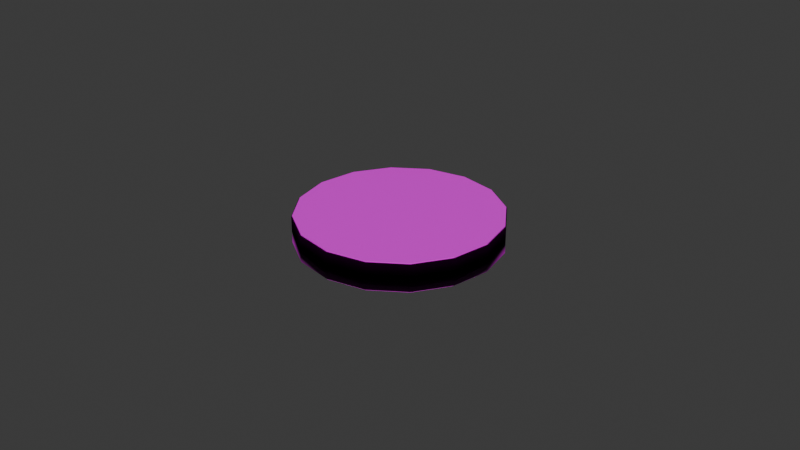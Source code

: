 # Source: coin.blend  (saved by Blender 4.4.32; exported with 4.5.12 LTS)
import bpy
from mathutils import Matrix  # noqa: F401  (used for matrix-valued properties, if any)

bpy.ops.wm.read_factory_settings(use_empty=True)
scene = bpy.context.scene
scene.name = 'Scene'

# ---- collections
col_collection = bpy.data.collections.new('Collection'); scene.collection.children.link(col_collection)

# ---- images (referenced by path relative to the original .blend; pixels are not part of the script)
import os
ASSET_DIR = os.environ.get("B2B_ASSET_DIR", "")  # directory of the original .blend (textures are referenced by path, not embedded)
HERE = os.path.dirname(os.path.abspath(__file__))  # packed textures are extracted next to this script under _unpacked/

def load_image(name, relpath, width, height, colorspace="sRGB"):
    """Load a texture the original file referenced (path relative to the .blend, or extracted next to this script)."""
    p = next((c for c in (os.path.join(HERE, relpath), os.path.join(ASSET_DIR, relpath)) if relpath and os.path.exists(c)), "")
    if p:
        img = bpy.data.images.load(p, check_existing=True)
        img.name = name
    else:  # same state as the original file: an image datablock whose file is absent (Cycles renders it pink)
        img = bpy.data.images.new(name, width, height)
        img.source = "FILE"
        img.filepath = "//" + (relpath or name)
    img.colorspace_settings.name = colorspace
    return img
img_coin_1_png = load_image('coin_1.png', 'coin_1.png', 1024, 1024, 'sRGB')
img_coin_2_png = load_image('coin_2.png', 'coin_2.png', 1024, 1024, 'sRGB')

# ---- materials (node trees are filled in below, after node groups)
mat_c_1 = bpy.data.materials.new('c_1')
mat_c_2 = bpy.data.materials.new('c_2')

# ---- material node trees
mat_c_1.use_nodes = True; mat_c_1.node_tree.nodes.clear()
_N = mat_c_1.node_tree.nodes; _L = mat_c_1.node_tree.links
n0 = _N.new('ShaderNodeBsdfPrincipled'); n0.name = 'Principled BSDF'; n0.location = (10, 300)
n1 = _N.new('ShaderNodeOutputMaterial'); n1.name = 'Material Output'; n1.location = (300, 300)
n2 = _N.new('ShaderNodeTexImage'); n2.name = 'Image Texture'; n2.location = (-280, 280)
n2.image = img_coin_1_png
_L.new(n0.outputs[0], n1.inputs[0])
_L.new(n2.outputs[0], n0.inputs[0])
n1.is_active_output = True
mat_c_2.use_nodes = True; mat_c_2.node_tree.nodes.clear()
_N = mat_c_2.node_tree.nodes; _L = mat_c_2.node_tree.links
n0 = _N.new('ShaderNodeBsdfPrincipled'); n0.name = 'Principled BSDF'; n0.location = (10, 300)
n1 = _N.new('ShaderNodeOutputMaterial'); n1.name = 'Material Output'; n1.location = (300, 300)
n2 = _N.new('ShaderNodeTexImage'); n2.name = 'Image Texture'; n2.location = (-280, 280)
n2.image = img_coin_2_png
_L.new(n0.outputs[0], n1.inputs[0])
_L.new(n2.outputs[0], n0.inputs[0])
n1.is_active_output = True

# ---- world
world_world = bpy.data.worlds.new('World'); scene.world = world_world
world_world.use_nodes = True; world_world.node_tree.nodes.clear()
_N = world_world.node_tree.nodes; _L = world_world.node_tree.links
n0 = _N.new('ShaderNodeOutputWorld'); n0.name = 'World Output'; n0.location = (300, 300)
n1 = _N.new('ShaderNodeBackground'); n1.name = 'Background'; n1.location = (10, 300)
n1.inputs[0].default_value = (0.05088, 0.05088, 0.05088, 1.0)
_L.new(n1.outputs[0], n0.inputs[0])
n0.is_active_output = True
world_world.color = (0.05088, 0.05088, 0.05088)
world_world.sun_shadow_jitter_overblur = 0.0

# ---- meshes
me_coin = bpy.data.meshes.new('coin')
me_coin.from_pydata([(0.0315, 0.0042, 0.0), (0.0291, 0.0042, 0.01206), (0.02227, 0.0042, 0.02227), (0.01206, 0.0042, 0.0291), (0.0, 0.0042, 0.0315), (-0.01206, 0.0042, 0.0291), (-0.02227, 0.0042, 0.02227), (-0.0291, 0.0042, 0.01206), (-0.0315, 0.0042, 0.0), (-0.0291, 0.0042, -0.01206), (-0.02227, 0.0042, -0.02227), (-0.01206, 0.0042, -0.0291), (0.0, 0.0042, -0.0315), (0.01206, 0.0042, -0.0291), (0.02227, 0.0042, -0.02227), (0.0291, 0.0042, -0.01206), (0.0315, -0.0042, 0.0), (0.0291, -0.0042, 0.01206), (0.02227, -0.0042, 0.02227), (0.01206, -0.0042, 0.0291), (0.0, -0.0042, 0.0315), (-0.01206, -0.0042, 0.0291), (-0.02227, -0.0042, 0.02227), (-0.0291, -0.0042, 0.01206), (-0.0315, -0.0042, 0.0), (-0.0291, -0.0042, -0.01206), (-0.02227, -0.0042, -0.02227), (-0.01206, -0.0042, -0.0291), (0.0, -0.0042, -0.0315), (0.01206, -0.0042, -0.0291), (0.02227, -0.0042, -0.02227), (0.0291, -0.0042, -0.01206), (0.0, 0.0042, 0.0), (0.0, -0.0042, 0.0)], [], [(0, 32, 1), (1, 32, 2), (2, 32, 3), (3, 32, 4), (4, 32, 5), (5, 32, 6), (6, 32, 7), (7, 32, 8), (8, 32, 9), (9, 32, 10), (10, 32, 11), (11, 32, 12), (12, 32, 13), (13, 32, 14), (14, 32, 15), (15, 32, 0), (33, 16, 17), (33, 17, 18), (33, 18, 19), (33, 19, 20), (33, 20, 21), (33, 21, 22), (33, 22, 23), (33, 23, 24), (33, 24, 25), (33, 25, 26), (33, 26, 27), (33, 27, 28), (33, 28, 29), (33, 29, 30), (33, 30, 31), (33, 31, 16), (0, 1, 17, 16), (1, 2, 18, 17), (2, 3, 19, 18), (3, 4, 20, 19), (4, 5, 21, 20), (5, 6, 22, 21), (6, 7, 23, 22), (7, 8, 24, 23), (8, 9, 25, 24), (9, 10, 26, 25), (10, 11, 27, 26), (11, 12, 28, 27), (12, 13, 29, 28), (13, 14, 30, 29), (14, 15, 31, 30), (15, 0, 16, 31)])
me_coin.polygons.foreach_set('use_smooth', [True] * 48)
me_coin.polygons.foreach_set('material_index', [0, 0, 0, 0, 0, 0, 0, 0, 0, 0, 0, 0, 0, 0, 0, 0, 1, 1, 1, 1, 1, 1, 1, 1, 1, 1, 1, 1, 1, 1, 1, 1, 0, 0, 0, 0, 0, 0, 0, 0, 0, 0, 0, 0, 0, 0, 0, 0])
_uv = me_coin.uv_layers.new(name='UVMap')
_uv.uv.foreach_set('vector', [0.929, 0.5124, 0.5279, 0.5124, 0.8985, 0.6659, 0.8985, 0.6659, 0.5279, 0.5124, 0.8115, 0.796, 0.8115, 0.796, 0.5279, 0.5124, 0.6814, 0.883, 0.6814, 0.883, 0.5279, 0.5124, 0.5279, 0.9135, 0.5279, 0.9135, 0.5279, 0.5124, 0.3744, 0.883, 0.3744, 0.883, 0.5279, 0.5124, 0.2443, 0.796, 0.2443, 0.796, 0.5279, 0.5124, 0.1573, 0.6659, 0.1573, 0.6659, 0.5279, 0.5124, 0.1268, 0.5124, 0.1268, 0.5124, 0.5279, 0.5124, 0.1573, 0.3589, 0.1573, 0.3589, 0.5279, 0.5124, 0.2443, 0.2288, 0.2443, 0.2288, 0.5279, 0.5124, 0.3744, 0.1418, 0.3744, 0.1418, 0.5279, 0.5124, 0.5279, 0.1113, 0.5279, 0.1113, 0.5279, 0.5124, 0.6814, 0.1418, 0.6814, 0.1418, 0.5279, 0.5124, 0.8115, 0.2288, 0.8115, 0.2288, 0.5279, 0.5124, 0.8985, 0.3589, 0.8985, 0.3589, 0.5279, 0.5124, 0.929, 0.5124, 0.5527, 0.4876, 0.9337, 0.4876, 0.9047, 0.6334, 0.5527, 0.4876, 0.9047, 0.6334, 0.8221, 0.757, 0.5527, 0.4876, 0.8221, 0.757, 0.6985, 0.8396, 0.5527, 0.4876, 0.6985, 0.8396, 0.5527, 0.8686, 0.5527, 0.4876, 0.5527, 0.8686, 0.4069, 0.8396, 0.5527, 0.4876, 0.4069, 0.8396, 0.2833, 0.757, 0.5527, 0.4876, 0.2833, 0.757, 0.2007, 0.6334, 0.5527, 0.4876, 0.2007, 0.6334, 0.1717, 0.4876, 0.5527, 0.4876, 0.1717, 0.4876, 0.2007, 0.3418, 0.5527, 0.4876, 0.2007, 0.3418, 0.2833, 0.2182, 0.5527, 0.4876, 0.2833, 0.2182, 0.4069, 0.1356, 0.5527, 0.4876, 0.4069, 0.1356, 0.5527, 0.1066, 0.5527, 0.4876, 0.5527, 0.1066, 0.6985, 0.1356, 0.5527, 0.4876, 0.6985, 0.1356, 0.8221, 0.2182, 0.5527, 0.4876, 0.8221, 0.2182, 0.9047, 0.3418, 0.5527, 0.4876, 0.9047, 0.3418, 0.9337, 0.4876, 0.0291, 0.06891, 0.0869, 0.06891, 0.0869, 0.01877, 0.0291, 0.01877, 0.0869, 0.06891, 0.1447, 0.06891, 0.1447, 0.01877, 0.0869, 0.01877, 0.1447, 0.06891, 0.2025, 0.06891, 0.2025, 0.01877, 0.1447, 0.01877, 0.2025, 0.06891, 0.2603, 0.06891, 0.2603, 0.01877, 0.2025, 0.01877, 0.2603, 0.06891, 0.3181, 0.06891, 0.3181, 0.01877, 0.2603, 0.01877, 0.3181, 0.06891, 0.3759, 0.06891, 0.3759, 0.01877, 0.3181, 0.01877, 0.3759, 0.06891, 0.4337, 0.06891, 0.4337, 0.01877, 0.3759, 0.01877, 0.4337, 0.06891, 0.4915, 0.06891, 0.4915, 0.01877, 0.4337, 0.01877, 0.4915, 0.06891, 0.5493, 0.06891, 0.5493, 0.01877, 0.4915, 0.01877, 0.5493, 0.06891, 0.6071, 0.06891, 0.6071, 0.01877, 0.5493, 0.01877, 0.6071, 0.06891, 0.6649, 0.06891, 0.6649, 0.01877, 0.6071, 0.01877, 0.6649, 0.06891, 0.7227, 0.06891, 0.7227, 0.01877, 0.6649, 0.01877, 0.7227, 0.06891, 0.7805, 0.06891, 0.7805, 0.01877, 0.7227, 0.01877, 0.7805, 0.06891, 0.8383, 0.06891, 0.8383, 0.01877, 0.7805, 0.01877, 0.8383, 0.06891, 0.8961, 0.06891, 0.8961, 0.01877, 0.8383, 0.01877, 0.8961, 0.06891, 0.9539, 0.06891, 0.9539, 0.01877, 0.8961, 0.01877])
me_coin.materials.append(mat_c_1)
me_coin.materials.append(mat_c_2)
me_coin.update()
me_coin.normals_split_custom_set([tuple(v) for v in zip(*[iter([-0.5892, -0.808, -2.021e-05, 0.0001284, -1.0, -0.00031, -0.5442, -0.8081, -0.2255, -0.5442, -0.8081, -0.2255, 0.0001284, -1.0, -0.00031, -0.4165, -0.8081, -0.4166, -0.4165, -0.8081, -0.4166, 0.0001284, -1.0, -0.00031, -0.2254, -0.8081, -0.5443, -0.2254, -0.8081, -0.5443, 0.0001284, -1.0, -0.00031, -2.585e-05, -0.808, -0.5892, -2.585e-05, -0.808, -0.5892, 0.0001284, -1.0, -0.00031, 0.2255, -0.8081, -0.5443, 0.2255, -0.8081, -0.5443, 0.0001284, -1.0, -0.00031, 0.4165, -0.8081, -0.4166, 0.4165, -0.8081, -0.4166, 0.0001284, -1.0, -0.00031, 0.5442, -0.8081, -0.2255, 0.5442, -0.8081, -0.2255, 0.0001284, -1.0, -0.00031, 0.5892, -0.808, -6.623e-05, 0.5892, -0.808, -6.623e-05, 0.0001284, -1.0, -0.00031, 0.5443, -0.8081, 0.2254, 0.5443, -0.8081, 0.2254, 0.0001284, -1.0, -0.00031, 0.4166, -0.8081, 0.4165, 0.4166, -0.8081, 0.4165, 0.0001284, -1.0, -0.00031, 0.2255, -0.8081, 0.5442, 0.2255, -0.8081, 0.5442, 0.0001284, -1.0, -0.00031, 2.585e-05, -0.808, 0.5892, 2.585e-05, -0.808, 0.5892, 0.0001284, -1.0, -0.00031, -0.2255, -0.8081, 0.5442, -0.2255, -0.8081, 0.5442, 0.0001284, -1.0, -0.00031, -0.4166, -0.8081, 0.4165, -0.4166, -0.8081, 0.4165, 0.0001284, -1.0, -0.00031, -0.5443, -0.8081, 0.2254, -0.5443, -0.8081, 0.2254, 0.0001284, -1.0, -0.00031, -0.5892, -0.808, -2.021e-05, -2.989e-08, 1.0, 0.0006231, -0.7463, 0.6656, 0.00112, -0.69, 0.665, -0.2858, -2.989e-08, 1.0, 0.0006231, -0.69, 0.665, -0.2858, -0.5281, 0.665, -0.5281, -2.989e-08, 1.0, 0.0006231, -0.5281, 0.665, -0.5281, -0.2858, 0.665, -0.69, -2.989e-08, 1.0, 0.0006231, -0.2858, 0.665, -0.69, 0.0, 0.6649, -0.747, -2.989e-08, 1.0, 0.0006231, 0.0, 0.6649, -0.747, 0.2858, 0.665, -0.69, -2.989e-08, 1.0, 0.0006231, 0.2858, 0.665, -0.69, 0.5281, 0.665, -0.5281, -2.989e-08, 1.0, 0.0006231, 0.5281, 0.665, -0.5281, 0.7369, 0.6713, -0.07904, -2.989e-08, 1.0, 0.0006231, 0.7369, 0.6713, -0.07904, 0.5892, 0.808, 6.056e-05, -2.989e-08, 1.0, 0.0006231, 0.5892, 0.808, 6.056e-05, 0.5443, 0.8081, 0.2254, -2.989e-08, 1.0, 0.0006231, 0.5443, 0.8081, 0.2254, 0.4166, 0.8081, 0.4166, -2.989e-08, 1.0, 0.0006231, 0.4166, 0.8081, 0.4166, 0.2255, 0.8081, 0.5443, -2.989e-08, 1.0, 0.0006231, 0.2255, 0.8081, 0.5443, 2.021e-05, 0.808, 0.5892, -2.989e-08, 1.0, 0.0006231, 2.021e-05, 0.808, 0.5892, -0.2254, 0.8081, 0.5443, -2.989e-08, 1.0, 0.0006231, -0.2254, 0.8081, 0.5443, -0.3549, 0.6714, 0.6506, -2.989e-08, 1.0, 0.0006231, -0.3549, 0.6714, 0.6506, -0.69, 0.665, 0.2858, -2.989e-08, 1.0, 0.0006231, -0.69, 0.665, 0.2858, -0.7463, 0.6656, 0.00112, -0.5892, -0.808, -2.021e-05, -0.5442, -0.8081, -0.2255, -0.69, 0.665, -0.2858, -0.7463, 0.6656, 0.00112, -0.5442, -0.8081, -0.2255, -0.4165, -0.8081, -0.4166, -0.5281, 0.665, -0.5281, -0.69, 0.665, -0.2858, -0.4165, -0.8081, -0.4166, -0.2254, -0.8081, -0.5443, -0.2858, 0.665, -0.69, -0.5281, 0.665, -0.5281, -0.2254, -0.8081, -0.5443, -2.585e-05, -0.808, -0.5892, 0.0, 0.6649, -0.747, -0.2858, 0.665, -0.69, -2.585e-05, -0.808, -0.5892, 0.2255, -0.8081, -0.5443, 0.2858, 0.665, -0.69, 0.0, 0.6649, -0.747, 0.2255, -0.8081, -0.5443, 0.4165, -0.8081, -0.4166, 0.5281, 0.665, -0.5281, 0.2858, 0.665, -0.69, 0.4165, -0.8081, -0.4166, 0.5442, -0.8081, -0.2255, 0.7369, 0.6713, -0.07904, 0.5281, 0.665, -0.5281, 0.5442, -0.8081, -0.2255, 0.5892, -0.808, -6.623e-05, 0.5892, 0.808, 6.056e-05, 0.7369, 0.6713, -0.07904, 0.5892, -0.808, -6.623e-05, 0.5443, -0.8081, 0.2254, 0.5443, 0.8081, 0.2254, 0.5892, 0.808, 6.056e-05, 0.5443, -0.8081, 0.2254, 0.4166, -0.8081, 0.4165, 0.4166, 0.8081, 0.4166, 0.5443, 0.8081, 0.2254, 0.4166, -0.8081, 0.4165, 0.2255, -0.8081, 0.5442, 0.2255, 0.8081, 0.5443, 0.4166, 0.8081, 0.4166, 0.2255, -0.8081, 0.5442, 2.585e-05, -0.808, 0.5892, 2.021e-05, 0.808, 0.5892, 0.2255, 0.8081, 0.5443, 2.585e-05, -0.808, 0.5892, -0.2255, -0.8081, 0.5442, -0.2254, 0.8081, 0.5443, 2.021e-05, 0.808, 0.5892, -0.2255, -0.8081, 0.5442, -0.4166, -0.8081, 0.4165, -0.3549, 0.6714, 0.6506, -0.2254, 0.8081, 0.5443, -0.4166, -0.8081, 0.4165, -0.5443, -0.8081, 0.2254, -0.69, 0.665, 0.2858, -0.3549, 0.6714, 0.6506, -0.5443, -0.8081, 0.2254, -0.5892, -0.808, -2.021e-05, -0.7463, 0.6656, 0.00112, -0.69, 0.665, 0.2858])] * 3)])
me_cylinder = bpy.data.meshes.new('Cylinder')
me_cylinder.from_pydata([(9.666e-09, 0.03124, -0.004479), (9.666e-09, 0.03124, 0.004479), (0.01195, 0.02886, -0.004479), (0.01195, 0.02886, 0.004479), (0.02209, 0.02209, -0.004479), (0.02209, 0.02209, 0.004479), (0.02886, 0.01195, -0.004479), (0.02886, 0.01195, 0.004479), (0.03124, 5.8e-09, -0.004479), (0.03124, 5.8e-09, 0.004479), (0.02886, -0.01195, -0.004479), (0.02886, -0.01195, 0.004479), (0.02209, -0.02209, -0.004479), (0.02209, -0.02209, 0.004479), (0.01195, -0.02886, -0.004479), (0.01195, -0.02886, 0.004479), (9.666e-09, -0.03124, -0.004479), (9.666e-09, -0.03124, 0.004479), (-0.01195, -0.02886, -0.004479), (-0.01195, -0.02886, 0.004479), (-0.02209, -0.02209, -0.004479), (-0.02209, -0.02209, 0.004479), (-0.02886, -0.01195, -0.004479), (-0.02886, -0.01195, 0.004479), (-0.03124, 5.8e-09, -0.004479), (-0.03124, 5.8e-09, 0.004479), (-0.02886, 0.01195, -0.004479), (-0.02886, 0.01195, 0.004479), (-0.02209, 0.02209, -0.004479), (-0.02209, 0.02209, 0.004479), (-0.01195, 0.02886, -0.004479), (-0.01195, 0.02886, 0.004479)], [], [(0, 1, 3, 2), (2, 3, 5, 4), (4, 5, 7, 6), (6, 7, 9, 8), (8, 9, 11, 10), (10, 11, 13, 12), (12, 13, 15, 14), (14, 15, 17, 16), (16, 17, 19, 18), (18, 19, 21, 20), (20, 21, 23, 22), (22, 23, 25, 24), (24, 25, 27, 26), (26, 27, 29, 28), (3, 1, 31, 29, 27, 25, 23, 21, 19, 17, 15, 13, 11, 9, 7, 5), (28, 29, 31, 30), (30, 31, 1, 0), (0, 2, 4, 6, 8, 10, 12, 14, 16, 18, 20, 22, 24, 26, 28, 30)])
me_cylinder.polygons.foreach_set('material_index', [0, 0, 0, 0, 0, 0, 0, 0, 0, 0, 0, 0, 0, 0, 0, 0, 0, 1])
_uv = me_cylinder.uv_layers.new(name='UVMap')
_uv.uv.foreach_set('vector', [0.9633, 0.01822, 0.9633, 0.07421, 0.9061, 0.07421, 0.9061, 0.01822, 0.9061, 0.01822, 0.9061, 0.07421, 0.8489, 0.07421, 0.8489, 0.01822, 0.8489, 0.01822, 0.8489, 0.07421, 0.7917, 0.07421, 0.7917, 0.01822, 0.7917, 0.01822, 0.7917, 0.07421, 0.7346, 0.07421, 0.7346, 0.01822, 0.7346, 0.01822, 0.7346, 0.07421, 0.6774, 0.07421, 0.6774, 0.01822, 0.6774, 0.01822, 0.6774, 0.07421, 0.6202, 0.07421, 0.6202, 0.01822, 0.6202, 0.01822, 0.6202, 0.07421, 0.563, 0.07421, 0.563, 0.01822, 0.563, 0.01822, 0.563, 0.07421, 0.5059, 0.07421, 0.5059, 0.01822, 0.5059, 0.01822, 0.5059, 0.07421, 0.4487, 0.07421, 0.4487, 0.01822, 0.4487, 0.01822, 0.4487, 0.07421, 0.3915, 0.07421, 0.3915, 0.01822, 0.3915, 0.01822, 0.3915, 0.07421, 0.3343, 0.07421, 0.3343, 0.01822, 0.3343, 0.01822, 0.3343, 0.07421, 0.2772, 0.07421, 0.2772, 0.01822, 0.2772, 0.01822, 0.2772, 0.07421, 0.22, 0.07421, 0.22, 0.01822, 0.22, 0.01822, 0.22, 0.07421, 0.1628, 0.07421, 0.1628, 0.01822, 0.6686, 0.8699, 0.5197, 0.8995, 0.3708, 0.8699, 0.2446, 0.7856, 0.1603, 0.6593, 0.1306, 0.5104, 0.1603, 0.3615, 0.2446, 0.2353, 0.3708, 0.151, 0.5197, 0.1213, 0.6686, 0.151, 0.7949, 0.2353, 0.8792, 0.3615, 0.9088, 0.5104, 0.8792, 0.6593, 0.7949, 0.7856, 0.1628, 0.01822, 0.1628, 0.07421, 0.1056, 0.07421, 0.1056, 0.01822, 0.1056, 0.01822, 0.1056, 0.07421, 0.04844, 0.07421, 0.04844, 0.01822, 0.5605, 0.8825, 0.7122, 0.8524, 0.8407, 0.7665, 0.9266, 0.6379, 0.9567, 0.4863, 0.9266, 0.3347, 0.8407, 0.2062, 0.7122, 0.1203, 0.5605, 0.09013, 0.4089, 0.1203, 0.2804, 0.2062, 0.1945, 0.3347, 0.1643, 0.4863, 0.1945, 0.6379, 0.2804, 0.7665, 0.4089, 0.8524])
me_cylinder.materials.append(mat_c_1)
me_cylinder.materials.append(mat_c_2)
me_cylinder.update()

# ---- objects
ob_coinx = bpy.data.objects.new('coinx', me_coin)
ob_coin = bpy.data.objects.new('coin', me_cylinder)

# ---- transforms, parenting, visibility, modifiers, constraints
ob_coinx.location = (0.0, 0.0, 0.0)
ob_coinx.rotation_euler = (1.571, -0.0, 0.0)
ob_coin.location = (0.0, 0.0, 0.0)

# ---- collection membership
col_collection.objects.link(ob_coinx)
col_collection.objects.link(ob_coin)

# ---- scene / render settings (as saved in the file)
scene.frame_start = 1; scene.frame_end = 250; scene.frame_set(1)
scene.render.engine = 'BLENDER_EEVEE_NEXT'
bpy.context.view_layer.update()

# ---- added for rendering (the .blend has no active camera and no usable light): camera, sun
cam_auto = bpy.data.cameras.new('AutoCamera')
cam_auto.lens = 50.0
cam_auto.sensor_width = 36.0
cam_auto.clip_end = 1000.0
ob_auto_camera = bpy.data.objects.new('AutoCamera', cam_auto)
scene.collection.objects.link(ob_auto_camera)
ob_auto_camera.location = (0.185045, -0.222054, 0.148036)
ob_auto_camera.rotation_euler = (1.09748, -7.21219e-08, 0.694738)
scene.camera = ob_auto_camera
light_auto_sun = bpy.data.lights.new('AutoSun', 'SUN')
light_auto_sun.energy = 3.0
light_auto_sun.angle = 0.0523599
ob_auto_sun = bpy.data.objects.new('AutoSun', light_auto_sun)
scene.collection.objects.link(ob_auto_sun)
ob_auto_sun.rotation_euler = (0.872665, 0.174533, 0.523599)
bpy.context.view_layer.update()
